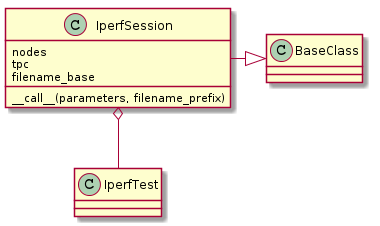

The diagram above was rendered by PlantUML. Its source (embedded in the PNG):
@startuml
IperfSession -|> BaseClass
IperfSession o-- IperfTest
IperfSession : nodes
IperfSession : tpc
IperfSession : filename_base
IperfSession : __call__(parameters, filename_prefix)

@enduml